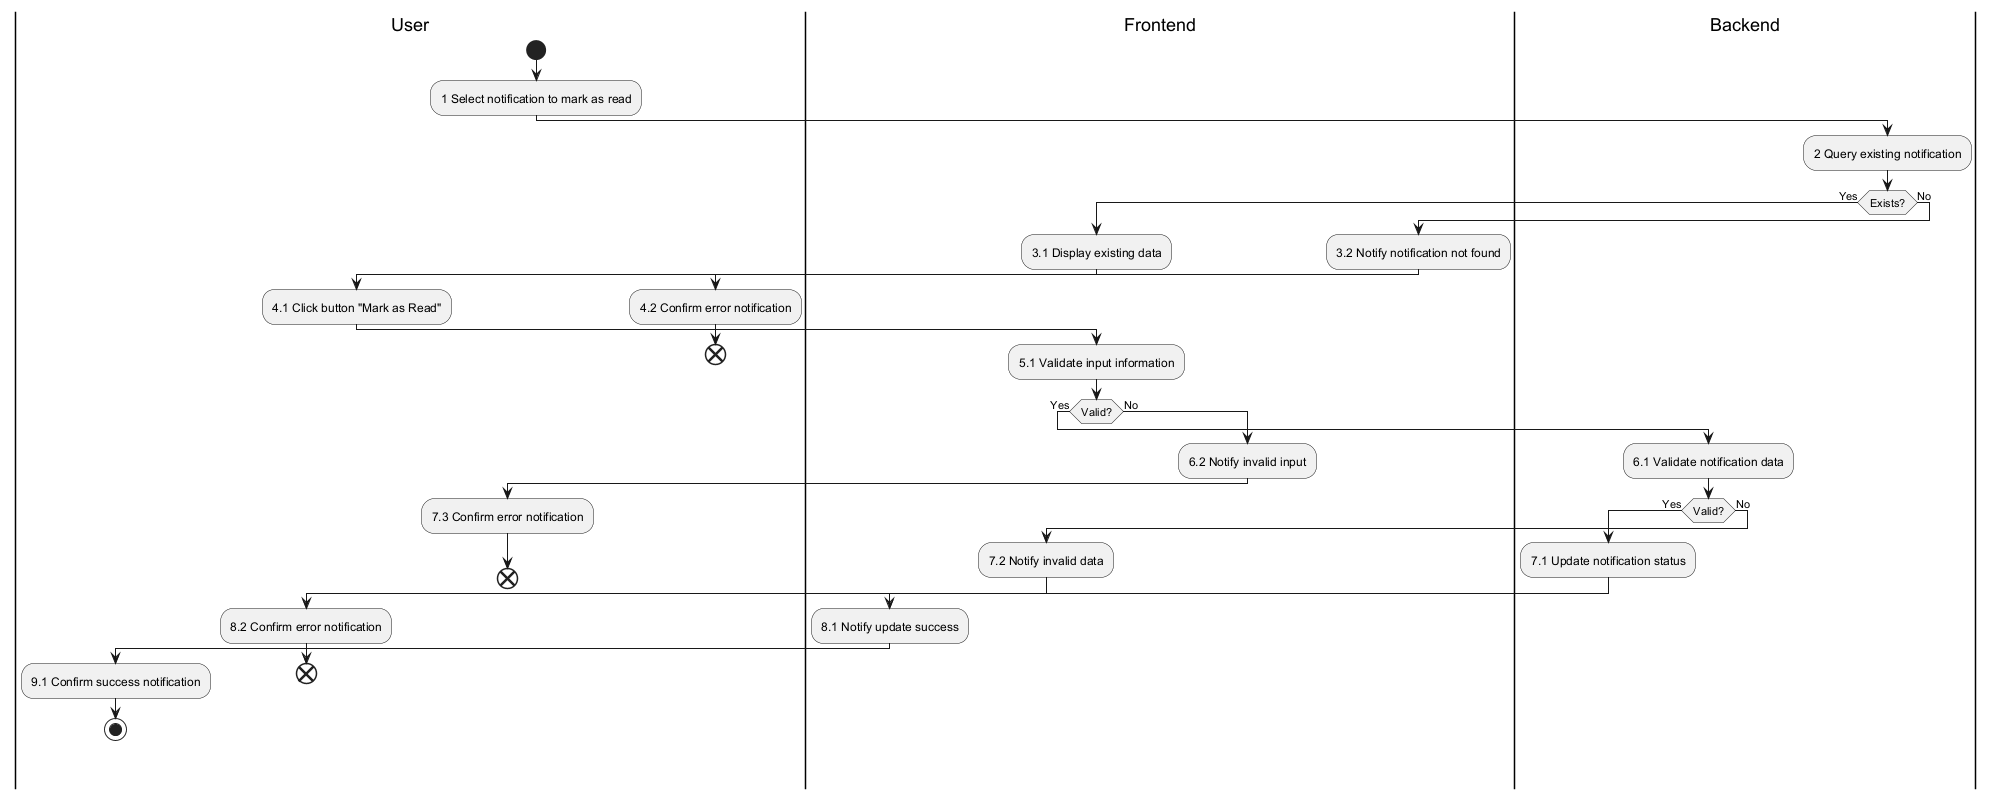

The diagram above was rendered by PlantUML. Its source (embedded in the PNG):
@startuml
|User|
|Frontend|
|Backend|

|User|
start
:1 Select notification to mark as read;
|Backend|
:2 Query existing notification;
if (Exists?) then (Yes)
  |Frontend|
  :3.1 Display existing data;
  |User|
  :4.1 Click button "Mark as Read";
  |Frontend|
  :5.1 Validate input information;
  if (Valid?) then (Yes)
    |Backend|
    :6.1 Validate notification data;
    if (Valid?) then (Yes)
      :7.1 Update notification status;
      |Frontend|
      :8.1 Notify update success;
      |User|
      :9.1 Confirm success notification;
      stop
    else (No)
      |Frontend|
      :7.2 Notify invalid data;
      |User|
      :8.2 Confirm error notification;
      end
    endif
  else (No)
    |Frontend|
    :6.2 Notify invalid input;
    |User|
    :7.3 Confirm error notification;
    end
  endif
else (No)
  |Frontend|
  :3.2 Notify notification not found;
  |User|
  :4.2 Confirm error notification;
  end
endif
@enduml